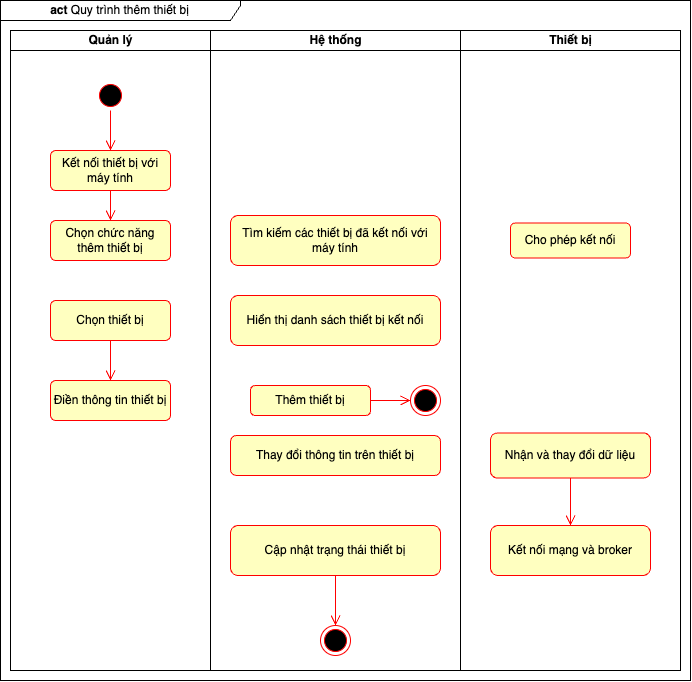

The diagram above was exported from draw.io. Its source (the exported page's mxGraphModel, read from the mxfile embedded in the PNG):
<mxGraphModel dx="3758" dy="818" grid="1" gridSize="10" guides="1" tooltips="1" connect="1" arrows="1" fold="1" page="1" pageScale="1" pageWidth="850" pageHeight="1100" math="0" shadow="0">
  <root>
    <mxCell id="0" />
    <mxCell id="1" parent="0" />
    <mxCell id="2" value="&lt;b&gt;act&lt;/b&gt; Quy trình thêm thiết bị" style="shape=umlFrame;whiteSpace=wrap;html=1;pointerEvents=0;width=240;height=20;" vertex="1" parent="1">
      <mxGeometry x="-350" y="2040" width="690" height="680" as="geometry" />
    </mxCell>
    <mxCell id="3" value="Quản lý" style="swimlane;startSize=20;html=1;" vertex="1" parent="1">
      <mxGeometry x="-340" y="2070" width="200" height="640" as="geometry">
        <mxRectangle y="20" width="40" height="460" as="alternateBounds" />
      </mxGeometry>
    </mxCell>
    <mxCell id="4" value="" style="ellipse;html=1;shape=startState;fillColor=#000000;strokeColor=#ff0000;" vertex="1" parent="3">
      <mxGeometry x="85" y="50" width="30" height="30" as="geometry" />
    </mxCell>
    <mxCell id="5" value="" style="edgeStyle=orthogonalEdgeStyle;html=1;verticalAlign=bottom;endArrow=open;endSize=8;strokeColor=#ff0000;rounded=0;exitX=0.5;exitY=1;exitDx=0;exitDy=0;entryX=0.5;entryY=0;entryDx=0;entryDy=0;" edge="1" parent="3" source="4" target="10">
      <mxGeometry relative="1" as="geometry">
        <mxPoint x="60" y="130" as="targetPoint" />
      </mxGeometry>
    </mxCell>
    <mxCell id="6" value="Chọn chức năng thêm thiết bị" style="rounded=1;whiteSpace=wrap;html=1;arcSize=13;fontColor=#000000;fillColor=#ffffc0;strokeColor=#ff0000;" vertex="1" parent="3">
      <mxGeometry x="40" y="190" width="120" height="40" as="geometry" />
    </mxCell>
    <mxCell id="7" value="Chọn thiết bị" style="rounded=1;whiteSpace=wrap;html=1;arcSize=13;fontColor=#000000;fillColor=#ffffc0;strokeColor=#ff0000;" vertex="1" parent="3">
      <mxGeometry x="40" y="270" width="120" height="40" as="geometry" />
    </mxCell>
    <mxCell id="8" value="Điền thông tin thiết bị" style="rounded=1;whiteSpace=wrap;html=1;arcSize=13;fontColor=#000000;fillColor=#ffffc0;strokeColor=#ff0000;" vertex="1" parent="3">
      <mxGeometry x="40" y="350" width="120" height="40" as="geometry" />
    </mxCell>
    <mxCell id="9" value="" style="edgeStyle=orthogonalEdgeStyle;html=1;verticalAlign=bottom;endArrow=open;endSize=8;strokeColor=#ff0000;rounded=0;exitX=0.5;exitY=1;exitDx=0;exitDy=0;entryX=0.5;entryY=0;entryDx=0;entryDy=0;" edge="1" parent="3" source="7" target="8">
      <mxGeometry relative="1" as="geometry">
        <mxPoint x="150" y="305" as="targetPoint" />
        <mxPoint x="190" y="305" as="sourcePoint" />
      </mxGeometry>
    </mxCell>
    <mxCell id="10" value="Kết nối thiết bị với máy tính" style="rounded=1;whiteSpace=wrap;html=1;arcSize=13;fontColor=#000000;fillColor=#ffffc0;strokeColor=#ff0000;" vertex="1" parent="3">
      <mxGeometry x="40" y="120" width="120" height="40" as="geometry" />
    </mxCell>
    <mxCell id="11" value="" style="edgeStyle=orthogonalEdgeStyle;html=1;verticalAlign=bottom;endArrow=open;endSize=8;strokeColor=#ff0000;rounded=0;exitX=0.5;exitY=1;exitDx=0;exitDy=0;entryX=0.5;entryY=0;entryDx=0;entryDy=0;" edge="1" parent="3" source="10" target="6">
      <mxGeometry relative="1" as="geometry">
        <mxPoint x="110" y="120" as="targetPoint" />
        <mxPoint x="110" y="100" as="sourcePoint" />
      </mxGeometry>
    </mxCell>
    <mxCell id="12" value="Hệ thống" style="swimlane;startSize=20;html=1;" vertex="1" parent="1">
      <mxGeometry x="-140" y="2070" width="250" height="640" as="geometry">
        <mxRectangle x="200" y="20" width="40" height="610" as="alternateBounds" />
      </mxGeometry>
    </mxCell>
    <mxCell id="13" value="Tìm kiếm các thiết bị đã kết nối với máy tính" style="rounded=1;whiteSpace=wrap;html=1;arcSize=15;fontColor=#000000;fillColor=#ffffc0;strokeColor=#ff0000;" vertex="1" parent="12">
      <mxGeometry x="20" y="185" width="210" height="50" as="geometry" />
    </mxCell>
    <mxCell id="14" value="Hiển thị danh sách thiết bị kết nối" style="rounded=1;whiteSpace=wrap;html=1;arcSize=15;fontColor=#000000;fillColor=#ffffc0;strokeColor=#ff0000;" vertex="1" parent="12">
      <mxGeometry x="20" y="265" width="210" height="50" as="geometry" />
    </mxCell>
    <mxCell id="15" value="Thêm thiết bị" style="rounded=1;whiteSpace=wrap;html=1;arcSize=15;fontColor=#000000;fillColor=#ffffc0;strokeColor=#ff0000;" vertex="1" parent="12">
      <mxGeometry x="40" y="355" width="120" height="30" as="geometry" />
    </mxCell>
    <mxCell id="16" value="Thay đổi thông tin trên thiết bị" style="rounded=1;whiteSpace=wrap;html=1;arcSize=15;fontColor=#000000;fillColor=#ffffc0;strokeColor=#ff0000;" vertex="1" parent="12">
      <mxGeometry x="20" y="405" width="210" height="40" as="geometry" />
    </mxCell>
    <mxCell id="17" value="Cập nhật trạng thái thiết bị" style="rounded=1;whiteSpace=wrap;html=1;arcSize=15;fontColor=#000000;fillColor=#ffffc0;strokeColor=#ff0000;" vertex="1" parent="12">
      <mxGeometry x="20" y="495" width="210" height="50" as="geometry" />
    </mxCell>
    <mxCell id="18" value="" style="ellipse;html=1;shape=endState;fillColor=#000000;strokeColor=#ff0000;" vertex="1" parent="12">
      <mxGeometry x="110" y="595" width="30" height="30" as="geometry" />
    </mxCell>
    <mxCell id="19" value="" style="edgeStyle=orthogonalEdgeStyle;html=1;verticalAlign=bottom;endArrow=open;endSize=8;strokeColor=#ff0000;rounded=0;exitX=0.5;exitY=1;exitDx=0;exitDy=0;entryX=0.5;entryY=0;entryDx=0;entryDy=0;" edge="1" parent="12" source="17" target="18">
      <mxGeometry relative="1" as="geometry">
        <mxPoint x="30" y="435" as="targetPoint" />
        <mxPoint x="-90" y="395" as="sourcePoint" />
      </mxGeometry>
    </mxCell>
    <mxCell id="20" value="" style="ellipse;html=1;shape=endState;fillColor=#000000;strokeColor=#ff0000;" vertex="1" parent="12">
      <mxGeometry x="200" y="355" width="30" height="30" as="geometry" />
    </mxCell>
    <mxCell id="21" value="" style="edgeStyle=orthogonalEdgeStyle;html=1;verticalAlign=bottom;endArrow=open;endSize=8;strokeColor=#ff0000;rounded=0;entryX=0;entryY=0.5;entryDx=0;entryDy=0;exitX=1;exitY=0.5;exitDx=0;exitDy=0;" edge="1" parent="12" source="15" target="20">
      <mxGeometry relative="1" as="geometry">
        <mxPoint x="60" y="375" as="targetPoint" />
        <mxPoint x="190" y="355" as="sourcePoint" />
      </mxGeometry>
    </mxCell>
    <mxCell id="22" value="Thiết bị" style="swimlane;startSize=20;html=1;" vertex="1" parent="1">
      <mxGeometry x="110" y="2070" width="220" height="640" as="geometry" />
    </mxCell>
    <mxCell id="23" value="Cho phép kết nối" style="rounded=1;whiteSpace=wrap;html=1;arcSize=13;fontColor=#000000;fillColor=#ffffc0;strokeColor=#ff0000;" vertex="1" parent="22">
      <mxGeometry x="50" y="192.5" width="120" height="35" as="geometry" />
    </mxCell>
    <mxCell id="24" value="Nhận và thay đổi dữ liệu" style="rounded=1;whiteSpace=wrap;html=1;arcSize=15;fontColor=#000000;fillColor=#ffffc0;strokeColor=#ff0000;" vertex="1" parent="22">
      <mxGeometry x="30" y="402.5" width="160" height="45" as="geometry" />
    </mxCell>
    <mxCell id="25" value="Kết nối mạng và broker" style="rounded=1;whiteSpace=wrap;html=1;arcSize=15;fontColor=#000000;fillColor=#ffffc0;strokeColor=#ff0000;" vertex="1" parent="22">
      <mxGeometry x="30" y="495" width="160" height="50" as="geometry" />
    </mxCell>
    <mxCell id="26" value="" style="edgeStyle=orthogonalEdgeStyle;html=1;verticalAlign=bottom;endArrow=open;endSize=8;strokeColor=#ff0000;rounded=0;exitX=0.5;exitY=1;exitDx=0;exitDy=0;" edge="1" parent="22" source="24" target="25">
      <mxGeometry relative="1" as="geometry">
        <mxPoint x="40" y="437.5" as="targetPoint" />
        <mxPoint x="-10" y="437.5" as="sourcePoint" />
      </mxGeometry>
    </mxCell>
  </root>
</mxGraphModel>